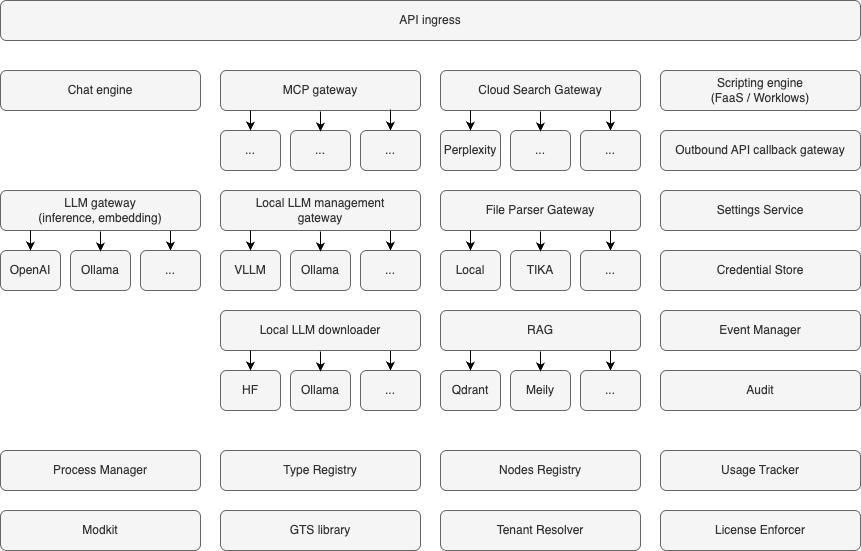

The diagram above was exported from draw.io. Its source (the exported page's mxGraphModel, read from the mxfile embedded in the PNG):
<mxGraphModel dx="568" dy="609" grid="1" gridSize="10" guides="1" tooltips="1" connect="1" arrows="1" fold="1" page="1" pageScale="1" pageWidth="1100" pageHeight="850" math="0" shadow="0">
  <root>
    <mxCell id="0" />
    <mxCell id="1" parent="0" />
    <mxCell id="2" value="API ingress" style="rounded=1;whiteSpace=wrap;html=1;fillColor=#f5f5f5;strokeColor=#666666;fontColor=#333333;" parent="1" vertex="1">
      <mxGeometry x="70" y="70" width="860" height="40" as="geometry" />
    </mxCell>
    <mxCell id="3" value="Chat engine" style="rounded=1;whiteSpace=wrap;html=1;fillColor=#f5f5f5;strokeColor=#666666;fontColor=#333333;" parent="1" vertex="1">
      <mxGeometry x="70" y="140" width="200" height="40" as="geometry" />
    </mxCell>
    <mxCell id="10" style="edgeStyle=none;html=1;exitX=0.85;exitY=0.975;exitDx=0;exitDy=0;entryX=0.5;entryY=0;entryDx=0;entryDy=0;exitPerimeter=0;" parent="1" source="4" target="7" edge="1">
      <mxGeometry relative="1" as="geometry" />
    </mxCell>
    <mxCell id="4" value="Local LLM management&lt;br&gt;gateway" style="rounded=1;whiteSpace=wrap;html=1;fillColor=#f5f5f5;strokeColor=#666666;fontColor=#333333;" parent="1" vertex="1">
      <mxGeometry x="290" y="260" width="200" height="40" as="geometry" />
    </mxCell>
    <mxCell id="5" value="VLLM" style="rounded=1;whiteSpace=wrap;html=1;fillColor=#f5f5f5;strokeColor=#666666;fontColor=#333333;" parent="1" vertex="1">
      <mxGeometry x="290" y="320" width="60" height="40" as="geometry" />
    </mxCell>
    <mxCell id="6" value="Ollama" style="rounded=1;whiteSpace=wrap;html=1;fillColor=#f5f5f5;strokeColor=#666666;fontColor=#333333;" parent="1" vertex="1">
      <mxGeometry x="360" y="320" width="60" height="40" as="geometry" />
    </mxCell>
    <mxCell id="7" value="..." style="rounded=1;whiteSpace=wrap;html=1;fillColor=#f5f5f5;strokeColor=#666666;fontColor=#333333;" parent="1" vertex="1">
      <mxGeometry x="430" y="320" width="60" height="40" as="geometry" />
    </mxCell>
    <mxCell id="8" style="edgeStyle=none;html=1;exitX=0.5;exitY=0;exitDx=0;exitDy=0;startArrow=classic;startFill=1;endArrow=none;endFill=0;" parent="1" source="5" edge="1">
      <mxGeometry relative="1" as="geometry">
        <mxPoint x="320" y="300" as="targetPoint" />
      </mxGeometry>
    </mxCell>
    <mxCell id="9" style="edgeStyle=none;html=1;exitX=0.5;exitY=0;exitDx=0;exitDy=0;startArrow=classic;startFill=1;endArrow=none;endFill=0;" parent="1" edge="1">
      <mxGeometry relative="1" as="geometry">
        <mxPoint x="390" y="321" as="sourcePoint" />
        <mxPoint x="390" y="301" as="targetPoint" />
      </mxGeometry>
    </mxCell>
    <mxCell id="11" style="edgeStyle=none;html=1;exitX=0.85;exitY=0.975;exitDx=0;exitDy=0;entryX=0.5;entryY=0;entryDx=0;entryDy=0;exitPerimeter=0;" parent="1" source="12" target="15" edge="1">
      <mxGeometry relative="1" as="geometry" />
    </mxCell>
    <mxCell id="12" value="File Parser Gateway" style="rounded=1;whiteSpace=wrap;html=1;fillColor=#f5f5f5;strokeColor=#666666;fontColor=#333333;" parent="1" vertex="1">
      <mxGeometry x="510" y="260" width="200" height="40" as="geometry" />
    </mxCell>
    <mxCell id="13" value="Local" style="rounded=1;whiteSpace=wrap;html=1;fillColor=#f5f5f5;strokeColor=#666666;fontColor=#333333;" parent="1" vertex="1">
      <mxGeometry x="510" y="320" width="60" height="40" as="geometry" />
    </mxCell>
    <mxCell id="14" value="TIKA" style="rounded=1;whiteSpace=wrap;html=1;fillColor=#f5f5f5;strokeColor=#666666;fontColor=#333333;" parent="1" vertex="1">
      <mxGeometry x="580" y="320" width="60" height="40" as="geometry" />
    </mxCell>
    <mxCell id="15" value="..." style="rounded=1;whiteSpace=wrap;html=1;fillColor=#f5f5f5;strokeColor=#666666;fontColor=#333333;" parent="1" vertex="1">
      <mxGeometry x="650" y="320" width="60" height="40" as="geometry" />
    </mxCell>
    <mxCell id="16" style="edgeStyle=none;html=1;exitX=0.5;exitY=0;exitDx=0;exitDy=0;startArrow=classic;startFill=1;endArrow=none;endFill=0;" parent="1" source="13" edge="1">
      <mxGeometry relative="1" as="geometry">
        <mxPoint x="540" y="300" as="targetPoint" />
      </mxGeometry>
    </mxCell>
    <mxCell id="17" style="edgeStyle=none;html=1;exitX=0.5;exitY=0;exitDx=0;exitDy=0;startArrow=classic;startFill=1;endArrow=none;endFill=0;" parent="1" edge="1">
      <mxGeometry relative="1" as="geometry">
        <mxPoint x="610" y="321" as="sourcePoint" />
        <mxPoint x="610" y="301" as="targetPoint" />
      </mxGeometry>
    </mxCell>
    <mxCell id="19" style="edgeStyle=none;html=1;exitX=0.85;exitY=0.975;exitDx=0;exitDy=0;entryX=0.5;entryY=0;entryDx=0;entryDy=0;exitPerimeter=0;" parent="1" source="20" target="23" edge="1">
      <mxGeometry relative="1" as="geometry" />
    </mxCell>
    <mxCell id="20" value="LLM gateway&lt;br&gt;(inference, embedding)" style="rounded=1;whiteSpace=wrap;html=1;fillColor=#f5f5f5;strokeColor=#666666;fontColor=#333333;" parent="1" vertex="1">
      <mxGeometry x="70" y="260" width="200" height="40" as="geometry" />
    </mxCell>
    <mxCell id="21" value="OpenAI" style="rounded=1;whiteSpace=wrap;html=1;fillColor=#f5f5f5;strokeColor=#666666;fontColor=#333333;" parent="1" vertex="1">
      <mxGeometry x="70" y="320" width="60" height="40" as="geometry" />
    </mxCell>
    <mxCell id="22" value="Ollama" style="rounded=1;whiteSpace=wrap;html=1;fillColor=#f5f5f5;strokeColor=#666666;fontColor=#333333;" parent="1" vertex="1">
      <mxGeometry x="140" y="320" width="60" height="40" as="geometry" />
    </mxCell>
    <mxCell id="23" value="..." style="rounded=1;whiteSpace=wrap;html=1;fillColor=#f5f5f5;strokeColor=#666666;fontColor=#333333;" parent="1" vertex="1">
      <mxGeometry x="210" y="320" width="60" height="40" as="geometry" />
    </mxCell>
    <mxCell id="24" style="edgeStyle=none;html=1;exitX=0.5;exitY=0;exitDx=0;exitDy=0;startArrow=classic;startFill=1;endArrow=none;endFill=0;" parent="1" source="21" edge="1">
      <mxGeometry relative="1" as="geometry">
        <mxPoint x="100" y="300" as="targetPoint" />
      </mxGeometry>
    </mxCell>
    <mxCell id="25" style="edgeStyle=none;html=1;exitX=0.5;exitY=0;exitDx=0;exitDy=0;startArrow=classic;startFill=1;endArrow=none;endFill=0;" parent="1" edge="1">
      <mxGeometry relative="1" as="geometry">
        <mxPoint x="170" y="321" as="sourcePoint" />
        <mxPoint x="170" y="301" as="targetPoint" />
      </mxGeometry>
    </mxCell>
    <mxCell id="26" value="Scripting engine&lt;br&gt;(FaaS / Worklows)" style="rounded=1;whiteSpace=wrap;html=1;fillColor=#f5f5f5;strokeColor=#666666;fontColor=#333333;" parent="1" vertex="1">
      <mxGeometry x="730" y="140" width="200" height="40" as="geometry" />
    </mxCell>
    <mxCell id="27" value="Event Manager" style="rounded=1;whiteSpace=wrap;html=1;fillColor=#f5f5f5;strokeColor=#666666;fontColor=#333333;" parent="1" vertex="1">
      <mxGeometry x="730" y="380" width="200" height="40" as="geometry" />
    </mxCell>
    <mxCell id="28" value="Outbound API callback gateway" style="rounded=1;whiteSpace=wrap;html=1;fillColor=#f5f5f5;strokeColor=#666666;fontColor=#333333;" parent="1" vertex="1">
      <mxGeometry x="730" y="200" width="200" height="40" as="geometry" />
    </mxCell>
    <mxCell id="29" value="Settings Service" style="rounded=1;whiteSpace=wrap;html=1;fillColor=#f5f5f5;strokeColor=#666666;fontColor=#333333;" parent="1" vertex="1">
      <mxGeometry x="730" y="260" width="200" height="40" as="geometry" />
    </mxCell>
    <mxCell id="30" value="Credential Store" style="rounded=1;whiteSpace=wrap;html=1;fillColor=#f5f5f5;strokeColor=#666666;fontColor=#333333;" parent="1" vertex="1">
      <mxGeometry x="730" y="320" width="200" height="40" as="geometry" />
    </mxCell>
    <mxCell id="31" value="MCP gateway" style="rounded=1;whiteSpace=wrap;html=1;fillColor=#f5f5f5;strokeColor=#666666;fontColor=#333333;" parent="1" vertex="1">
      <mxGeometry x="290" y="140" width="200" height="40" as="geometry" />
    </mxCell>
    <mxCell id="33" style="edgeStyle=none;html=1;exitX=0.85;exitY=0.975;exitDx=0;exitDy=0;entryX=0.5;entryY=0;entryDx=0;entryDy=0;exitPerimeter=0;" parent="1" source="34" target="37" edge="1">
      <mxGeometry relative="1" as="geometry" />
    </mxCell>
    <mxCell id="34" value="Cloud Search Gateway" style="rounded=1;whiteSpace=wrap;html=1;fillColor=#f5f5f5;strokeColor=#666666;fontColor=#333333;" parent="1" vertex="1">
      <mxGeometry x="510" y="140" width="200" height="40" as="geometry" />
    </mxCell>
    <mxCell id="35" value="Perplexity" style="rounded=1;whiteSpace=wrap;html=1;fillColor=#f5f5f5;strokeColor=#666666;fontColor=#333333;" parent="1" vertex="1">
      <mxGeometry x="510" y="200" width="60" height="40" as="geometry" />
    </mxCell>
    <mxCell id="36" value="..." style="rounded=1;whiteSpace=wrap;html=1;fillColor=#f5f5f5;strokeColor=#666666;fontColor=#333333;" parent="1" vertex="1">
      <mxGeometry x="580" y="200" width="60" height="40" as="geometry" />
    </mxCell>
    <mxCell id="37" value="..." style="rounded=1;whiteSpace=wrap;html=1;fillColor=#f5f5f5;strokeColor=#666666;fontColor=#333333;" parent="1" vertex="1">
      <mxGeometry x="650" y="200" width="60" height="40" as="geometry" />
    </mxCell>
    <mxCell id="38" style="edgeStyle=none;html=1;exitX=0.5;exitY=0;exitDx=0;exitDy=0;startArrow=classic;startFill=1;endArrow=none;endFill=0;" parent="1" source="35" edge="1">
      <mxGeometry relative="1" as="geometry">
        <mxPoint x="540" y="180" as="targetPoint" />
      </mxGeometry>
    </mxCell>
    <mxCell id="39" style="edgeStyle=none;html=1;exitX=0.5;exitY=0;exitDx=0;exitDy=0;startArrow=classic;startFill=1;endArrow=none;endFill=0;" parent="1" edge="1">
      <mxGeometry relative="1" as="geometry">
        <mxPoint x="610" y="201" as="sourcePoint" />
        <mxPoint x="610" y="181" as="targetPoint" />
      </mxGeometry>
    </mxCell>
    <mxCell id="40" style="edgeStyle=none;html=1;exitX=0.85;exitY=0.975;exitDx=0;exitDy=0;entryX=0.5;entryY=0;entryDx=0;entryDy=0;exitPerimeter=0;" parent="1" edge="1">
      <mxGeometry relative="1" as="geometry">
        <mxPoint x="460" y="419" as="sourcePoint" />
      </mxGeometry>
    </mxCell>
    <mxCell id="47" style="edgeStyle=none;html=1;exitX=0.85;exitY=0.975;exitDx=0;exitDy=0;entryX=0.5;entryY=0;entryDx=0;entryDy=0;exitPerimeter=0;" parent="1" target="50" edge="1">
      <mxGeometry relative="1" as="geometry">
        <mxPoint x="460" y="179" as="sourcePoint" />
      </mxGeometry>
    </mxCell>
    <mxCell id="48" value="..." style="rounded=1;whiteSpace=wrap;html=1;fillColor=#f5f5f5;strokeColor=#666666;fontColor=#333333;" parent="1" vertex="1">
      <mxGeometry x="290" y="200" width="60" height="40" as="geometry" />
    </mxCell>
    <mxCell id="49" value="..." style="rounded=1;whiteSpace=wrap;html=1;fillColor=#f5f5f5;strokeColor=#666666;fontColor=#333333;" parent="1" vertex="1">
      <mxGeometry x="360" y="200" width="60" height="40" as="geometry" />
    </mxCell>
    <mxCell id="50" value="..." style="rounded=1;whiteSpace=wrap;html=1;fillColor=#f5f5f5;strokeColor=#666666;fontColor=#333333;" parent="1" vertex="1">
      <mxGeometry x="430" y="200" width="60" height="40" as="geometry" />
    </mxCell>
    <mxCell id="51" style="edgeStyle=none;html=1;exitX=0.5;exitY=0;exitDx=0;exitDy=0;startArrow=classic;startFill=1;endArrow=none;endFill=0;" parent="1" source="48" edge="1">
      <mxGeometry relative="1" as="geometry">
        <mxPoint x="320" y="180" as="targetPoint" />
      </mxGeometry>
    </mxCell>
    <mxCell id="52" style="edgeStyle=none;html=1;exitX=0.5;exitY=0;exitDx=0;exitDy=0;startArrow=classic;startFill=1;endArrow=none;endFill=0;" parent="1" edge="1">
      <mxGeometry relative="1" as="geometry">
        <mxPoint x="390" y="201" as="sourcePoint" />
        <mxPoint x="390" y="181" as="targetPoint" />
      </mxGeometry>
    </mxCell>
    <mxCell id="53" style="edgeStyle=none;html=1;exitX=0.85;exitY=0.975;exitDx=0;exitDy=0;entryX=0.5;entryY=0;entryDx=0;entryDy=0;exitPerimeter=0;" parent="1" source="54" target="57" edge="1">
      <mxGeometry relative="1" as="geometry" />
    </mxCell>
    <mxCell id="54" value="RAG" style="rounded=1;whiteSpace=wrap;html=1;fillColor=#f5f5f5;strokeColor=#666666;fontColor=#333333;" parent="1" vertex="1">
      <mxGeometry x="510" y="380" width="200" height="40" as="geometry" />
    </mxCell>
    <mxCell id="55" value="Qdrant" style="rounded=1;whiteSpace=wrap;html=1;fillColor=#f5f5f5;strokeColor=#666666;fontColor=#333333;" parent="1" vertex="1">
      <mxGeometry x="510" y="440" width="60" height="40" as="geometry" />
    </mxCell>
    <mxCell id="56" value="Meily" style="rounded=1;whiteSpace=wrap;html=1;fillColor=#f5f5f5;strokeColor=#666666;fontColor=#333333;" parent="1" vertex="1">
      <mxGeometry x="580" y="440" width="60" height="40" as="geometry" />
    </mxCell>
    <mxCell id="57" value="..." style="rounded=1;whiteSpace=wrap;html=1;fillColor=#f5f5f5;strokeColor=#666666;fontColor=#333333;" parent="1" vertex="1">
      <mxGeometry x="650" y="440" width="60" height="40" as="geometry" />
    </mxCell>
    <mxCell id="58" style="edgeStyle=none;html=1;exitX=0.5;exitY=0;exitDx=0;exitDy=0;startArrow=classic;startFill=1;endArrow=none;endFill=0;" parent="1" source="55" edge="1">
      <mxGeometry relative="1" as="geometry">
        <mxPoint x="540" y="420" as="targetPoint" />
      </mxGeometry>
    </mxCell>
    <mxCell id="59" style="edgeStyle=none;html=1;exitX=0.5;exitY=0;exitDx=0;exitDy=0;startArrow=classic;startFill=1;endArrow=none;endFill=0;" parent="1" edge="1">
      <mxGeometry relative="1" as="geometry">
        <mxPoint x="610" y="441" as="sourcePoint" />
        <mxPoint x="610" y="421" as="targetPoint" />
      </mxGeometry>
    </mxCell>
    <mxCell id="60" value="Process Manager" style="rounded=1;whiteSpace=wrap;html=1;fillColor=#f5f5f5;strokeColor=#666666;fontColor=#333333;" parent="1" vertex="1">
      <mxGeometry x="70" y="520" width="200" height="40" as="geometry" />
    </mxCell>
    <mxCell id="61" value="Type Registry" style="rounded=1;whiteSpace=wrap;html=1;fillColor=#f5f5f5;strokeColor=#666666;fontColor=#333333;" parent="1" vertex="1">
      <mxGeometry x="290" y="520" width="200" height="40" as="geometry" />
    </mxCell>
    <mxCell id="62" value="Modkit" style="rounded=1;whiteSpace=wrap;html=1;fillColor=#f5f5f5;strokeColor=#666666;fontColor=#333333;" parent="1" vertex="1">
      <mxGeometry x="70" y="580" width="200" height="40" as="geometry" />
    </mxCell>
    <mxCell id="63" value="Audit" style="rounded=1;whiteSpace=wrap;html=1;fillColor=#f5f5f5;strokeColor=#666666;fontColor=#333333;" parent="1" vertex="1">
      <mxGeometry x="730" y="440" width="200" height="40" as="geometry" />
    </mxCell>
    <mxCell id="64" value="GTS library" style="rounded=1;whiteSpace=wrap;html=1;fillColor=#f5f5f5;strokeColor=#666666;fontColor=#333333;" parent="1" vertex="1">
      <mxGeometry x="290" y="580" width="200" height="40" as="geometry" />
    </mxCell>
    <mxCell id="65" style="edgeStyle=none;html=1;exitX=0.85;exitY=0.975;exitDx=0;exitDy=0;entryX=0.5;entryY=0;entryDx=0;entryDy=0;exitPerimeter=0;" parent="1" source="66" target="69" edge="1">
      <mxGeometry relative="1" as="geometry" />
    </mxCell>
    <mxCell id="66" value="Local LLM downloader" style="rounded=1;whiteSpace=wrap;html=1;fillColor=#f5f5f5;strokeColor=#666666;fontColor=#333333;" parent="1" vertex="1">
      <mxGeometry x="290" y="380" width="200" height="40" as="geometry" />
    </mxCell>
    <mxCell id="67" value="HF" style="rounded=1;whiteSpace=wrap;html=1;fillColor=#f5f5f5;strokeColor=#666666;fontColor=#333333;" parent="1" vertex="1">
      <mxGeometry x="290" y="440" width="60" height="40" as="geometry" />
    </mxCell>
    <mxCell id="68" value="Ollama" style="rounded=1;whiteSpace=wrap;html=1;fillColor=#f5f5f5;strokeColor=#666666;fontColor=#333333;" parent="1" vertex="1">
      <mxGeometry x="360" y="440" width="60" height="40" as="geometry" />
    </mxCell>
    <mxCell id="69" value="..." style="rounded=1;whiteSpace=wrap;html=1;fillColor=#f5f5f5;strokeColor=#666666;fontColor=#333333;" parent="1" vertex="1">
      <mxGeometry x="430" y="440" width="60" height="40" as="geometry" />
    </mxCell>
    <mxCell id="70" style="edgeStyle=none;html=1;exitX=0.5;exitY=0;exitDx=0;exitDy=0;startArrow=classic;startFill=1;endArrow=none;endFill=0;" parent="1" source="67" edge="1">
      <mxGeometry relative="1" as="geometry">
        <mxPoint x="320" y="420" as="targetPoint" />
      </mxGeometry>
    </mxCell>
    <mxCell id="71" style="edgeStyle=none;html=1;exitX=0.5;exitY=0;exitDx=0;exitDy=0;startArrow=classic;startFill=1;endArrow=none;endFill=0;" parent="1" edge="1">
      <mxGeometry relative="1" as="geometry">
        <mxPoint x="390" y="441" as="sourcePoint" />
        <mxPoint x="390" y="421" as="targetPoint" />
      </mxGeometry>
    </mxCell>
    <mxCell id="72" value="Nodes Registry" style="rounded=1;whiteSpace=wrap;html=1;fillColor=#f5f5f5;strokeColor=#666666;fontColor=#333333;" vertex="1" parent="1">
      <mxGeometry x="510" y="520" width="200" height="40" as="geometry" />
    </mxCell>
    <mxCell id="73" value="Usage Tracker" style="rounded=1;whiteSpace=wrap;html=1;fillColor=#f5f5f5;strokeColor=#666666;fontColor=#333333;" vertex="1" parent="1">
      <mxGeometry x="730" y="520" width="200" height="40" as="geometry" />
    </mxCell>
    <mxCell id="74" value="Tenant Resolver" style="rounded=1;whiteSpace=wrap;html=1;fillColor=#f5f5f5;strokeColor=#666666;fontColor=#333333;" vertex="1" parent="1">
      <mxGeometry x="510" y="580" width="200" height="40" as="geometry" />
    </mxCell>
    <mxCell id="75" value="License Enforcer" style="rounded=1;whiteSpace=wrap;html=1;fillColor=#f5f5f5;strokeColor=#666666;fontColor=#333333;" vertex="1" parent="1">
      <mxGeometry x="730" y="580" width="200" height="40" as="geometry" />
    </mxCell>
  </root>
</mxGraphModel>